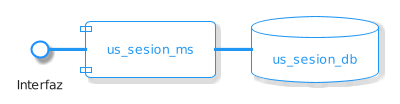

The diagram above was rendered by PlantUML. Its source (embedded in the PNG):
@startuml
!theme materia-outline
skinparam componentStyle uml1
skinparam linetype polyline

skinparam interfaceBackgroundColor #white
skinparam interfaceBorderColor #DodgerBlue
skinparam interfaceBorderThickness 2

skinparam arrowLollipopColor #White

component us_sesion_msas x
database us_sesion_db as y
interface Interfaz

x -y
Interfaz -x
@enduml